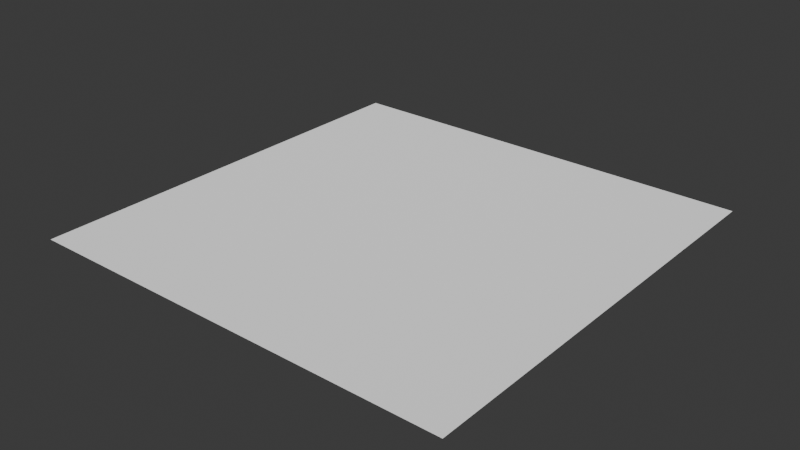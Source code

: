 # Source: 1km-field.blend  (saved by Blender 4.2.67; exported with 4.5.12 LTS)
import bpy
from mathutils import Matrix  # noqa: F401  (used for matrix-valued properties, if any)

bpy.ops.wm.read_factory_settings(use_empty=True)
scene = bpy.context.scene
scene.name = 'Scene'

# ---- collections
col_collection = bpy.data.collections.new('Collection'); scene.collection.children.link(col_collection)

# ---- materials (node trees are filled in below, after node groups)
mat_itu_medium_dry_ground = bpy.data.materials.new('itu-medium_dry_ground')
mat_itu_medium_dry_ground.alpha_threshold = 0.0
mat_itu_medium_dry_ground.roughness = 0.5
mat_itu_medium_dry_ground.line_color = (0.0, 0.0, 0.0, 1.0)

# ---- material node trees
mat_itu_medium_dry_ground.use_nodes = True; mat_itu_medium_dry_ground.node_tree.nodes.clear()
_N = mat_itu_medium_dry_ground.node_tree.nodes; _L = mat_itu_medium_dry_ground.node_tree.links
n0 = _N.new('ShaderNodeOutputMaterial'); n0.name = 'Material Output'; n0.location = (300, 300)
n1 = _N.new('ShaderNodeBsdfDiffuse'); n1.name = 'Diffuse BSDF'; n1.location = (10, 300)
n1.inputs[1].default_value = 0.5
_L.new(n1.outputs[0], n0.inputs[0])
n0.is_active_output = True

# ---- world
world_world = bpy.data.worlds.new('World'); scene.world = world_world
world_world.use_nodes = True; world_world.node_tree.nodes.clear()
_N = world_world.node_tree.nodes; _L = world_world.node_tree.links
n0 = _N.new('ShaderNodeOutputWorld'); n0.name = 'World Output'; n0.location = (300, 300)
n1 = _N.new('ShaderNodeBackground'); n1.name = 'Background'; n1.location = (10, 300)
n1.inputs[0].default_value = (0.05088, 0.05088, 0.05088, 1.0)
_L.new(n1.outputs[0], n0.inputs[0])
n0.is_active_output = True
world_world.color = (0.05088, 0.05088, 0.05088)
world_world.sun_shadow_jitter_overblur = 0.0

# ---- meshes
me_plane = bpy.data.meshes.new('Plane')
me_plane.from_pydata([(-1.0, -1.0, 0.0), (1.0, -1.0, 0.0), (-1.0, 1.0, 0.0), (1.0, 1.0, 0.0)], [], [(0, 1, 3, 2)])
_uv = me_plane.uv_layers.new(name='UVMap')
_uv.uv.foreach_set('vector', [0.0, 0.0, 1.0, 0.0, 1.0, 1.0, 0.0, 1.0])
me_plane.materials.append(mat_itu_medium_dry_ground)
me_plane.update()

# ---- objects
ob_plane = bpy.data.objects.new('Plane', me_plane)

# ---- transforms, parenting, visibility, modifiers, constraints
ob_plane.location = (0.0, 0.0, 0.0)
ob_plane.scale = (500.0, 500.0, 1.0)

# ---- collection membership
col_collection.objects.link(ob_plane)

# ---- scene / render settings (as saved in the file)
scene.frame_start = 1; scene.frame_end = 250; scene.frame_set(1)
scene.render.engine = 'BLENDER_EEVEE_NEXT'
bpy.context.view_layer.update()

# ---- added for rendering (the .blend has no active camera and no usable light): camera, sun
cam_auto = bpy.data.cameras.new('AutoCamera')
cam_auto.lens = 50.0
cam_auto.sensor_width = 36.0
cam_auto.clip_end = 22963.5
ob_auto_camera = bpy.data.objects.new('AutoCamera', cam_auto)
scene.collection.objects.link(ob_auto_camera)
ob_auto_camera.location = (1308.47, -1570.16, 1046.77)
ob_auto_camera.rotation_euler = (1.09748, -7.21219e-08, 0.694738)
scene.camera = ob_auto_camera
light_auto_sun = bpy.data.lights.new('AutoSun', 'SUN')
light_auto_sun.energy = 3.0
light_auto_sun.angle = 0.0523599
ob_auto_sun = bpy.data.objects.new('AutoSun', light_auto_sun)
scene.collection.objects.link(ob_auto_sun)
ob_auto_sun.rotation_euler = (0.872665, 0.174533, 0.523599)
bpy.context.view_layer.update()
